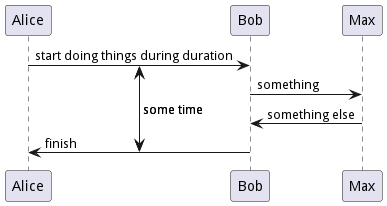

The diagram above was rendered by PlantUML. Its source (embedded in the PNG):
@startuml
!pragma teoz true
{start} Alice -> Bob : start doing things during duration
Bob -> Max : something
Max -> Bob : something else
{end} Bob -> Alice : finish
{start} <-> {end} : some time
@enduml